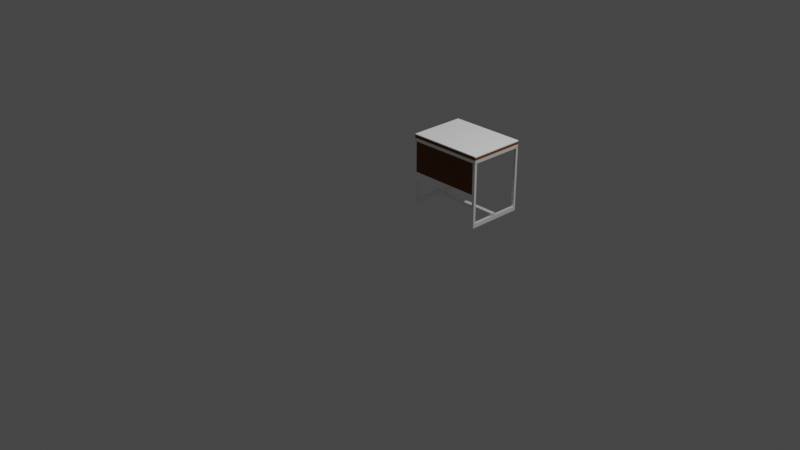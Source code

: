 # Source: Meja_Dosen.blend  (saved by Blender 3.3.6; exported with 4.5.12 LTS)
import bpy
from mathutils import Matrix  # noqa: F401  (used for matrix-valued properties, if any)

bpy.ops.wm.read_factory_settings(use_empty=True)
scene = bpy.context.scene
scene.name = 'Scene'

# ---- collections
col_collection = bpy.data.collections.new('Collection'); scene.collection.children.link(col_collection)

# ---- materials (node trees are filled in below, after node groups)
mat_besi = bpy.data.materials.new('Besi')
mat_besi.use_transparent_shadow = False
mat_kayu = bpy.data.materials.new('Kayu')
mat_kayu.use_transparent_shadow = False
mat_alas = bpy.data.materials.new('Alas')
mat_alas.use_transparent_shadow = False

# ---- material node trees
mat_besi.use_nodes = True; mat_besi.node_tree.nodes.clear()
_N = mat_besi.node_tree.nodes; _L = mat_besi.node_tree.links
n0 = _N.new('ShaderNodeBsdfPrincipled'); n0.name = 'Principled BSDF'; n0.location = (37, 310)
n0.distribution = 'GGX'
n0.subsurface_method = 'RANDOM_WALK_SKIN'
n0.inputs[0].default_value = (1.0, 1.0, 1.0, 1.0)
n0.inputs[1].default_value = 0.5418
n0.inputs[2].default_value = 0.42
n0.inputs[3].default_value = 1.45
n0.inputs[13].default_value = 0.5364
n0.inputs[27].default_value = (0.0, 0.0, 0.0, 1.0)
n0.inputs[28].default_value = 1.0
n1 = _N.new('ShaderNodeOutputMaterial'); n1.name = 'Material Output'; n1.location = (327, 310)
_L.new(n0.outputs[0], n1.inputs[0])
n1.is_active_output = True
mat_kayu.use_nodes = True; mat_kayu.node_tree.nodes.clear()
_N = mat_kayu.node_tree.nodes; _L = mat_kayu.node_tree.links
n0 = _N.new('ShaderNodeBsdfPrincipled'); n0.name = 'Principled BSDF'; n0.location = (10, 300)
n0.distribution = 'GGX'
n0.subsurface_method = 'RANDOM_WALK_SKIN'
n0.inputs[0].default_value = (0.1489, 0.03805, 0.0, 1.0)
n0.inputs[2].default_value = 0.8891
n0.inputs[3].default_value = 1.45
n0.inputs[13].default_value = 0.58
n0.inputs[27].default_value = (0.0, 0.0, 0.0, 1.0)
n0.inputs[28].default_value = 1.0
n1 = _N.new('ShaderNodeOutputMaterial'); n1.name = 'Material Output'; n1.location = (300, 300)
_L.new(n0.outputs[0], n1.inputs[0])
n1.is_active_output = True
mat_alas.use_nodes = True; mat_alas.node_tree.nodes.clear()
_N = mat_alas.node_tree.nodes; _L = mat_alas.node_tree.links
n0 = _N.new('ShaderNodeBsdfPrincipled'); n0.name = 'Principled BSDF'; n0.location = (10, 300)
n0.distribution = 'GGX'
n0.subsurface_method = 'RANDOM_WALK_SKIN'
n0.inputs[0].default_value = (1.0, 1.0, 1.0, 1.0)
n0.inputs[2].default_value = 0.3727
n0.inputs[3].default_value = 1.45
n0.inputs[13].default_value = 0.6273
n0.inputs[27].default_value = (0.0, 0.0, 0.0, 1.0)
n0.inputs[28].default_value = 1.0
n1 = _N.new('ShaderNodeOutputMaterial'); n1.name = 'Material Output'; n1.location = (300, 300)
_L.new(n0.outputs[0], n1.inputs[0])
n1.is_active_output = True

# ---- world
world_world = bpy.data.worlds.new('World'); scene.world = world_world
world_world.use_nodes = True; world_world.node_tree.nodes.clear()
_N = world_world.node_tree.nodes; _L = world_world.node_tree.links
n0 = _N.new('ShaderNodeOutputWorld'); n0.name = 'World Output'; n0.location = (300, 300)
n1 = _N.new('ShaderNodeBackground'); n1.name = 'Background'; n1.location = (10, 300)
n1.inputs[0].default_value = (0.05088, 0.05088, 0.05088, 1.0)
_L.new(n1.outputs[0], n0.inputs[0])
n0.is_active_output = True
world_world.color = (0.05088, 0.05088, 0.05088)
world_world.use_sun_shadow = False
world_world.sun_shadow_jitter_overblur = 0.0

# ---- cameras
cam_camera = bpy.data.cameras.new('Camera')
cam_camera.clip_end = 100.0
cam_camera.ortho_scale = 7.314

# ---- lights
light_light = bpy.data.lights.new('Light', 'POINT')
light_light.transmission_factor = 0.0
light_light.energy = 1000.0
light_light.shadow_soft_size = 0.1
light_light.shadow_maximum_resolution = 0.006
light_light.use_absolute_resolution = True

# ---- meshes
me_cube_001 = bpy.data.meshes.new('Cube.001')
me_cube_001.from_pydata([(-0.4675, -0.4252, -0.924), (-0.4675, -0.4252, 0.2168), (-0.4675, 0.3854, -0.924), (-0.4675, 0.3854, 0.2168), (0.4298, -0.4252, -0.924), (0.4298, -0.4252, 0.2168), (0.4298, 0.3854, -0.924), (0.4298, 0.3854, 0.2168), (-0.01889, 0.3854, 0.2168), (-0.01889, -0.4252, 0.2168), (-0.4675, -0.4252, 0.1557), (-0.4675, 0.3854, 0.1557), (0.4298, 0.3854, 0.1557), (0.4298, -0.4252, 0.1557), (-0.01889, -0.4252, 0.1557), (-0.01889, 0.3854, 0.1557), (-0.4675, 0.3854, 0.1034), (0.4298, 0.3854, 0.1034), (0.4298, -0.4252, 0.1034), (-0.01889, -0.4252, 0.1034), (-0.01889, 0.3854, 0.1034), (-0.4675, -0.4252, 0.1034), (0.3975, 0.3854, 0.2168), (0.3975, -0.4252, -0.924), (0.3975, 0.3854, -0.924), (0.3975, -0.4252, 0.2168), (0.3975, -0.4252, 0.1557), (0.3975, 0.3854, 0.1557), (0.3975, 0.3854, 0.1034), (0.3975, -0.4252, 0.1034), (-0.4675, -0.3882, -0.924), (-0.4675, -0.3882, 0.2168), (0.4298, -0.3882, -0.924), (0.4298, -0.3882, 0.2168), (-0.01889, -0.3882, 0.2168), (0.4298, -0.3882, 0.1557), (-0.4675, -0.3882, 0.1557), (-0.4675, -0.3882, 0.1034), (0.4298, -0.3882, 0.1034), (0.3975, -0.3882, 0.2168), (0.3975, -0.3882, -0.924), (-0.4675, 0.3526, 0.2168), (0.4298, 0.3526, -0.924), (-0.4675, 0.3526, 0.1557), (-0.4675, 0.3526, 0.1034), (-0.4675, 0.3526, -0.924), (0.4298, 0.3526, 0.2168), (-0.01889, 0.3526, 0.2168), (0.4298, 0.3526, 0.1557), (0.4298, 0.3526, 0.1034), (0.3975, 0.3526, 0.2168), (0.3975, 0.3526, -0.924), (-0.4445, 0.3854, -0.924), (-0.4445, -0.4252, 0.2168), (-0.4445, 0.3854, 0.2168), (-0.4445, -0.4252, -0.924), (-0.4445, 0.3854, 0.1557), (-0.4445, -0.4252, 0.1557), (-0.4445, -0.4252, 0.1034), (-0.4445, 0.3854, 0.1034), (-0.4445, -0.3882, -0.924), (-0.4445, -0.3882, 0.2168), (-0.4445, 0.3526, 0.2168), (-0.4445, 0.3526, -0.924), (-0.4675, -0.07096, -0.924), (-0.4445, -0.07096, -0.8581), (0.3975, -0.07096, -0.924), (0.4298, -0.07096, -0.924), (-0.4445, -0.07096, -0.924), (0.3975, -0.07096, -0.8581), (0.3975, -0.0136, -0.8581), (0.4298, -0.0136, -0.924), (-0.4675, -0.07096, -0.8581), (-0.4675, -0.0136, -0.924), (-0.4445, -0.0136, -0.8581), (0.3975, -0.0136, -0.924), (-0.4445, -0.0136, -0.924), (-0.4675, -0.0136, -0.8581), (-0.01889, -0.4252, -0.3936), (0.3975, -0.4252, -0.3936), (-0.4445, -0.4252, -0.3936), (-0.4675, -0.3882, 0.1087), (-0.4675, -0.4252, 0.1087), (-0.4445, 0.3854, 0.1087), (-0.4675, 0.3854, 0.1087), (0.4298, 0.3526, 0.1087), (0.4298, 0.3854, 0.1087), (0.3975, -0.4252, 0.1087), (0.4298, -0.4252, 0.1087), (0.3975, 0.3854, 0.1087), (0.3975, -0.3882, 0.1087), (0.4298, -0.3882, 0.1087), (-0.4445, -0.3882, 0.1087), (-0.4675, 0.3526, 0.1087), (0.3975, 0.3526, 0.1087), (-0.4445, 0.3526, 0.1087), (-0.4445, -0.4252, 0.1087), (0.4298, -0.07096, -0.8581), (0.4298, -0.0136, -0.8581), (0.4298, -0.07096, -0.8142), (0.4298, -0.0136, -0.8142), (0.3975, -0.07096, -0.8142), (-0.4445, -0.07096, -0.8142), (-0.4675, -0.07096, -0.8142), (-0.4445, -0.0136, -0.8142), (-0.4675, -0.0136, -0.8142), (0.3975, -0.0136, -0.8142), (-0.445, -0.0136, -0.8581), (-0.445, -0.07096, -0.8581), (-0.445, -0.0136, -0.8142), (-0.445, -0.07096, -0.8142), (0.4298, -0.3879, -0.8581), (0.3975, -0.3879, -0.8581), (-0.4445, -0.3879, -0.8581), (-0.4675, -0.3879, -0.8581), (-0.4445, -0.3879, -0.924), (-0.4675, -0.3879, -0.924), (0.4298, -0.3879, -0.924), (0.3975, -0.3879, -0.924), (0.3975, 0.3538, -0.8581), (0.3975, 0.3538, -0.924), (0.4298, 0.3538, -0.8581), (0.4298, 0.3538, -0.924), (-0.4445, 0.3538, -0.8581), (-0.4675, 0.3538, -0.8581), (-0.4445, 0.3538, -0.924), (-0.4675, 0.3538, -0.924), (-0.4675, -0.4252, 0.1997), (-0.4675, 0.3854, 0.1997), (0.4298, 0.3854, 0.1997), (0.4298, -0.4252, 0.1997), (-0.01889, -0.4252, 0.1997), (-0.01889, 0.3854, 0.1997), (0.3975, -0.4252, 0.1997), (0.3975, 0.3854, 0.1997), (0.4298, -0.3882, 0.1997), (-0.4675, -0.3882, 0.1997), (0.4298, 0.3526, 0.1997), (-0.4675, 0.3526, 0.1997), (-0.4445, 0.3854, 0.1997), (-0.4445, -0.4252, 0.1997)], [], [(138, 41, 3, 128), (134, 22, 7, 129), (135, 33, 5, 130), (140, 53, 1, 127), (45, 2, 84, 93), (61, 31, 1, 53), (39, 34, 9, 25), (133, 25, 9, 131), (139, 54, 8, 132), (59, 56, 15, 20), (29, 26, 14, 19), (58, 57, 10, 21), (38, 35, 13, 18), (28, 27, 12, 17), (44, 43, 11, 16), (79, 29, 19, 78), (20, 15, 27, 28), (18, 13, 26, 29), (130, 5, 25, 133), (33, 39, 25, 5), (132, 8, 22, 134), (46, 50, 39, 33), (21, 10, 36, 37), (49, 48, 35, 38), (50, 47, 34, 39), (62, 41, 31, 61), (69, 97, 111, 112), (137, 46, 33, 135), (127, 1, 31, 136), (129, 7, 46, 137), (51, 24, 89, 94), (54, 3, 41, 62), (22, 8, 47, 50), (17, 12, 48, 49), (7, 22, 50, 46), (37, 36, 43, 44), (136, 31, 41, 138), (0, 30, 81, 82), (8, 54, 62, 47), (47, 62, 61, 34), (65, 68, 115, 113), (78, 19, 58, 80), (19, 14, 57, 58), (16, 11, 56, 59), (128, 3, 54, 139), (4, 23, 87, 88), (34, 61, 53, 9), (131, 9, 53, 140), (77, 74, 104, 105), (73, 76, 125, 126), (71, 67, 97, 98), (76, 68, 65, 74), (68, 64, 116, 115), (117, 118, 112, 111), (115, 116, 114, 113), (69, 70, 107, 108), (90, 91, 88, 87), (89, 86, 85, 94), (84, 83, 95, 93), (81, 92, 96, 82), (40, 32, 91, 90), (23, 40, 90, 87), (55, 0, 82, 96), (2, 52, 83, 84), (42, 51, 94, 85), (52, 63, 95, 83), (24, 6, 86, 89), (6, 42, 85, 86), (60, 55, 96, 92), (32, 4, 88, 91), (63, 45, 93, 95), (30, 60, 92, 81), (66, 75, 70, 69), (64, 73, 77, 72), (77, 73, 126, 124), (66, 69, 112, 118), (106, 100, 99, 101), (105, 104, 102, 103), (97, 69, 101, 99), (74, 65, 102, 104), (72, 77, 105, 103), (70, 98, 100, 106), (65, 72, 103, 102), (98, 97, 99, 100), (108, 107, 109, 110), (101, 69, 108, 110), (70, 106, 109, 107), (106, 101, 110, 109), (97, 67, 117, 111), (67, 66, 118, 117), (72, 65, 113, 114), (64, 72, 114, 116), (120, 122, 121, 119), (126, 125, 123, 124), (76, 74, 123, 125), (98, 70, 119, 121), (70, 75, 120, 119), (71, 98, 121, 122), (75, 71, 122, 120), (74, 77, 124, 123), (14, 131, 140, 57), (11, 128, 139, 56), (36, 136, 138, 43), (12, 129, 137, 48), (10, 127, 136, 36), (48, 137, 135, 35), (15, 132, 134, 27), (13, 130, 133, 26), (56, 139, 132, 15), (26, 133, 131, 14), (57, 140, 127, 10), (35, 135, 130, 13), (27, 134, 129, 12), (43, 138, 128, 11)])
me_cube_001.polygons.foreach_set('material_index', [2, 2, 2, 2, 0, 2, 2, 2, 2, 0, 0, 0, 0, 0, 0, 1, 0, 0, 2, 2, 2, 2, 0, 0, 2, 2, 0, 2, 2, 2, 0, 2, 2, 0, 2, 0, 2, 0, 2, 2, 0, 1, 0, 0, 2, 0, 2, 2, 0, 0, 0, 0, 0, 0, 0, 0, 0, 0, 0, 0, 0, 0, 0, 0, 0, 0, 0, 0, 0, 0, 0, 0, 0, 0, 0, 0, 0, 0, 0, 0, 0, 0, 0, 0, 0, 0, 0, 0, 0, 0, 0, 0, 0, 0, 0, 0, 0, 0, 0, 0, 1, 1, 1, 1, 1, 1, 1, 1, 1, 1, 1, 1, 1, 1])
_uv = me_cube_001.uv_layers.new(name='UVMap')
_uv.uv.foreach_set('vector', [0.6213, 0.2399, 0.625, 0.2399, 0.625, 0.25, 0.6213, 0.25, 0.6213, 0.491, 0.625, 0.491, 0.625, 0.5, 0.6213, 0.5, 0.6213, 0.7386, 0.625, 0.7386, 0.625, 0.75, 0.6213, 0.75, 0.6213, 0.9936, 0.625, 0.9936, 0.625, 1.0, 0.6213, 1.0, 0.0, 0.0, 0.0, 0.0, 0.0, 0.0, 0.0, 0.0, 0.8686, 0.7386, 0.875, 0.7386, 0.875, 0.75, 0.8686, 0.75, 0.634, 0.7386, 0.75, 0.7386, 0.75, 0.75, 0.634, 0.75, 0.6213, 0.759, 0.625, 0.759, 0.625, 0.875, 0.6213, 0.875, 0.6213, 0.2564, 0.625, 0.2564, 0.625, 0.375, 0.6213, 0.375, 0.6002, 0.2564, 0.6116, 0.2564, 0.6116, 0.375, 0.6002, 0.375, 0.6002, 0.759, 0.6116, 0.759, 0.6116, 0.875, 0.6002, 0.875, 0.6002, 0.9936, 0.6116, 0.9936, 0.6116, 1.0, 0.6002, 1.0, 0.6002, 0.7386, 0.6116, 0.7386, 0.6116, 0.75, 0.6002, 0.75, 0.6002, 0.491, 0.6116, 0.491, 0.6116, 0.5, 0.6002, 0.5, 0.6002, 0.2399, 0.6116, 0.2399, 0.6116, 0.25, 0.6002, 0.25, 0.4912, 0.759, 0.6002, 0.759, 0.6002, 0.875, 0.4912, 0.875, 0.6002, 0.375, 0.6116, 0.375, 0.6116, 0.491, 0.6002, 0.491, 0.6002, 0.75, 0.6116, 0.75, 0.6116, 0.759, 0.6002, 0.759, 0.6213, 0.75, 0.625, 0.75, 0.625, 0.759, 0.6213, 0.759, 0.625, 0.7386, 0.634, 0.7386, 0.634, 0.75, 0.625, 0.75, 0.6213, 0.375, 0.625, 0.375, 0.625, 0.491, 0.6213, 0.491, 0.625, 0.5101, 0.634, 0.5101, 0.634, 0.7386, 0.625, 0.7386, 0.6002, 0.0, 0.6116, 0.0, 0.6116, 0.01141, 0.6002, 0.01141, 0.6002, 0.5101, 0.6116, 0.5101, 0.6116, 0.7386, 0.6002, 0.7386, 0.634, 0.5101, 0.75, 0.5101, 0.75, 0.7386, 0.634, 0.7386, 0.8686, 0.5101, 0.875, 0.5101, 0.875, 0.7386, 0.8686, 0.7386, 0.366, 0.6407, 0.375, 0.6407, 0.375, 0.6407, 0.366, 0.6407, 0.6213, 0.5101, 0.625, 0.5101, 0.625, 0.7386, 0.6213, 0.7386, 0.6213, 0.0, 0.625, 0.0, 0.625, 0.01141, 0.6213, 0.01141, 0.6213, 0.5, 0.625, 0.5, 0.625, 0.5101, 0.6213, 0.5101, 0.366, 0.5101, 0.366, 0.5, 0.366, 0.5, 0.366, 0.5101, 0.8686, 0.5, 0.875, 0.5, 0.875, 0.5101, 0.8686, 0.5101, 0.634, 0.5, 0.75, 0.5, 0.75, 0.5101, 0.634, 0.5101, 0.6002, 0.5, 0.6116, 0.5, 0.6116, 0.5101, 0.6002, 0.5101, 0.625, 0.5, 0.634, 0.5, 0.634, 0.5101, 0.625, 0.5101, 0.6002, 0.01141, 0.6116, 0.01141, 0.6116, 0.2399, 0.6002, 0.2399, 0.6213, 0.01141, 0.625, 0.01141, 0.625, 0.2399, 0.6213, 0.2399, 0.0, 0.0, 0.0, 0.0, 0.0, 0.0, 0.0, 0.0, 0.75, 0.5, 0.8686, 0.5, 0.8686, 0.5101, 0.75, 0.5101, 0.75, 0.5101, 0.8686, 0.5101, 0.8686, 0.7386, 0.75, 0.7386, 0.0, 0.0, 0.0, 0.0, 0.0, 0.0, 0.0, 0.0, 0.4912, 0.875, 0.6002, 0.875, 0.6002, 0.9936, 0.4912, 0.9936, 0.6002, 0.875, 0.6116, 0.875, 0.6116, 0.9936, 0.6002, 0.9936, 0.6002, 0.25, 0.6116, 0.25, 0.6116, 0.2564, 0.6002, 0.2564, 0.6213, 0.25, 0.625, 0.25, 0.625, 0.2564, 0.6213, 0.2564, 0.0, 0.0, 0.0, 0.0, 0.0, 0.0, 0.0, 0.0, 0.75, 0.7386, 0.8686, 0.7386, 0.8686, 0.75, 0.75, 0.75, 0.6213, 0.875, 0.625, 0.875, 0.625, 0.9936, 0.6213, 0.9936, 0.125, 0.6231, 0.1314, 0.6231, 0.1314, 0.6231, 0.125, 0.6231, 0.0, 0.0, 0.0, 0.0, 0.0, 0.0, 0.0, 0.0, 0.0, 0.0, 0.0, 0.0, 0.0, 0.0, 0.0, 0.0, 0.0, 0.0, 0.0, 0.0, 0.0, 0.0, 0.0, 0.0, 0.0, 0.0, 0.0, 0.0, 0.0, 0.0, 0.0, 0.0, 0.375, 0.6407, 0.366, 0.6407, 0.366, 0.6407, 0.375, 0.6407, 0.1314, 0.6407, 0.125, 0.6407, 0.125, 0.6407, 0.1314, 0.6407, 0.0, 0.0, 0.0, 0.0, 0.0, 0.0, 0.0, 0.0, 0.366, 0.7386, 0.375, 0.7386, 0.375, 0.75, 0.366, 0.75, 0.366, 0.5, 0.375, 0.5, 0.375, 0.5101, 0.366, 0.5101, 0.125, 0.5, 0.1314, 0.5, 0.1314, 0.5101, 0.125, 0.5101, 0.125, 0.7386, 0.1314, 0.7386, 0.1314, 0.75, 0.125, 0.75, 0.366, 0.7386, 0.375, 0.7386, 0.375, 0.7386, 0.366, 0.7386, 0.366, 0.75, 0.366, 0.7386, 0.366, 0.7386, 0.366, 0.75, 0.0, 0.0, 0.0, 0.0, 0.0, 0.0, 0.0, 0.0, 0.0, 0.0, 0.0, 0.0, 0.0, 0.0, 0.0, 0.0, 0.375, 0.5101, 0.366, 0.5101, 0.366, 0.5101, 0.375, 0.5101, 0.1314, 0.5, 0.1314, 0.5101, 0.1314, 0.5101, 0.1314, 0.5, 0.0, 0.0, 0.0, 0.0, 0.0, 0.0, 0.0, 0.0, 0.0, 0.0, 0.0, 0.0, 0.0, 0.0, 0.0, 0.0, 0.1314, 0.7386, 0.1314, 0.75, 0.1314, 0.75, 0.1314, 0.7386, 0.0, 0.0, 0.0, 0.0, 0.0, 0.0, 0.0, 0.0, 0.1314, 0.5101, 0.125, 0.5101, 0.125, 0.5101, 0.1314, 0.5101, 0.125, 0.7386, 0.1314, 0.7386, 0.1314, 0.7386, 0.125, 0.7386, 0.0, 0.0, 0.0, 0.0, 0.0, 0.0, 0.0, 0.0, 0.0, 0.0, 0.0, 0.0, 0.0, 0.0, 0.0, 0.0, 0.0, 0.0, 0.0, 0.0, 0.0, 0.0, 0.0, 0.0, 0.0, 0.0, 0.0, 0.0, 0.0, 0.0, 0.0, 0.0, 0.366, 0.6231, 0.375, 0.6231, 0.375, 0.6407, 0.366, 0.6407, 0.125, 0.6231, 0.1314, 0.6231, 0.1314, 0.6407, 0.125, 0.6407, 0.375, 0.6407, 0.366, 0.6407, 0.366, 0.6407, 0.375, 0.6407, 0.0, 0.0, 0.0, 0.0, 0.0, 0.0, 0.0, 0.0, 0.0, 0.0, 0.0, 0.0, 0.0, 0.0, 0.0, 0.0, 0.366, 0.6231, 0.375, 0.6231, 0.375, 0.6231, 0.366, 0.6231, 0.1314, 0.6407, 0.125, 0.6407, 0.125, 0.6407, 0.1314, 0.6407, 0.0, 0.0, 0.0, 0.0, 0.0, 0.0, 0.0, 0.0, 0.0, 0.0, 0.0, 0.0, 0.0, 0.0, 0.0, 0.0, 0.366, 0.6407, 0.366, 0.6407, 0.366, 0.6407, 0.366, 0.6407, 0.366, 0.6231, 0.366, 0.6231, 0.366, 0.6231, 0.366, 0.6231, 0.366, 0.6231, 0.366, 0.6407, 0.366, 0.6407, 0.366, 0.6231, 0.0, 0.0, 0.0, 0.0, 0.0, 0.0, 0.0, 0.0, 0.0, 0.0, 0.0, 0.0, 0.0, 0.0, 0.0, 0.0, 0.125, 0.6407, 0.1314, 0.6407, 0.1314, 0.6407, 0.125, 0.6407, 0.0, 0.0, 0.0, 0.0, 0.0, 0.0, 0.0, 0.0, 0.366, 0.6231, 0.375, 0.6231, 0.375, 0.6231, 0.366, 0.6231, 0.125, 0.6231, 0.1314, 0.6231, 0.1314, 0.6231, 0.125, 0.6231, 0.0, 0.0, 0.0, 0.0, 0.0, 0.0, 0.0, 0.0, 0.375, 0.6231, 0.366, 0.6231, 0.366, 0.6231, 0.375, 0.6231, 0.0, 0.0, 0.0, 0.0, 0.0, 0.0, 0.0, 0.0, 0.0, 0.0, 0.0, 0.0, 0.0, 0.0, 0.0, 0.0, 0.0, 0.0, 0.0, 0.0, 0.0, 0.0, 0.0, 0.0, 0.1314, 0.6231, 0.125, 0.6231, 0.125, 0.6231, 0.1314, 0.6231, 0.6116, 0.875, 0.6213, 0.875, 0.6213, 0.9936, 0.6116, 0.9936, 0.6116, 0.25, 0.6213, 0.25, 0.6213, 0.2564, 0.6116, 0.2564, 0.6116, 0.01141, 0.6213, 0.01141, 0.6213, 0.2399, 0.6116, 0.2399, 0.6116, 0.5, 0.6213, 0.5, 0.6213, 0.5101, 0.6116, 0.5101, 0.6116, 0.0, 0.6213, 0.0, 0.6213, 0.01141, 0.6116, 0.01141, 0.6116, 0.5101, 0.6213, 0.5101, 0.6213, 0.7386, 0.6116, 0.7386, 0.6116, 0.375, 0.6213, 0.375, 0.6213, 0.491, 0.6116, 0.491, 0.6116, 0.75, 0.6213, 0.75, 0.6213, 0.759, 0.6116, 0.759, 0.6116, 0.2564, 0.6213, 0.2564, 0.6213, 0.375, 0.6116, 0.375, 0.6116, 0.759, 0.6213, 0.759, 0.6213, 0.875, 0.6116, 0.875, 0.6116, 0.9936, 0.6213, 0.9936, 0.6213, 1.0, 0.6116, 1.0, 0.6116, 0.7386, 0.6213, 0.7386, 0.6213, 0.75, 0.6116, 0.75, 0.6116, 0.491, 0.6213, 0.491, 0.6213, 0.5, 0.6116, 0.5, 0.6116, 0.2399, 0.6213, 0.2399, 0.6213, 0.25, 0.6116, 0.25])
me_cube_001.materials.append(mat_besi)
me_cube_001.materials.append(mat_kayu)
me_cube_001.materials.append(mat_alas)
me_cube_001.use_remesh_fix_poles = True
me_cube_001.use_remesh_preserve_attributes = False
me_cube_001.update()

# ---- objects
ob_light = bpy.data.objects.new('Light', light_light)
ob_camera = bpy.data.objects.new('Camera', cam_camera)
ob_meja_dosen = bpy.data.objects.new('Meja Dosen', me_cube_001)

# ---- transforms, parenting, visibility, modifiers, constraints
ob_light.location = (4.076, 1.005, 5.904)
ob_light.rotation_euler = (0.6503, 0.05522, 1.866)
ob_light.lock_rotations_4d = False
ob_light.empty_display_type = 'ARROWS'
ob_light.color = (0.0, 0.0, 0.0, 0.0)
ob_light.lineart.crease_threshold = 0.0
ob_camera.location = (7.359, -6.926, 4.958)
ob_camera.rotation_euler = (1.109, 0.0, 0.8149)
ob_camera.lock_rotations_4d = False
ob_camera.empty_display_type = 'ARROWS'
ob_camera.color = (0.0, 0.0, 0.0, 0.0)
ob_camera.display_type = 'WIRE'
ob_camera.lineart.crease_threshold = 0.0
ob_meja_dosen.location = (0.4953, 0.4637, 0.7637)
ob_meja_dosen.scale = (0.8985, 0.7455, 0.656)

# ---- collection membership
col_collection.objects.link(ob_light)
col_collection.objects.link(ob_camera)
col_collection.objects.link(ob_meja_dosen)

# ---- scene / render settings (as saved in the file)
scene.camera = ob_camera
scene.frame_start = 1; scene.frame_end = 250; scene.frame_set(1)
scene.render.engine = 'BLENDER_EEVEE_NEXT'
scene.cycles.sampling_pattern = 'TABULATED_SOBOL'
scene.cycles.use_light_tree = False
scene.view_settings.view_transform = 'Filmic'
bpy.context.view_layer.update()
